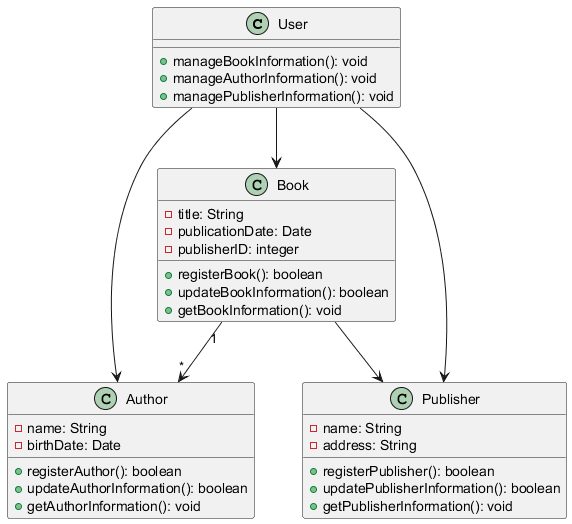

The diagram above was rendered by PlantUML. Its source (embedded in the PNG):
@startuml
class User {
    + manageBookInformation(): void
    + manageAuthorInformation(): void
    + managePublisherInformation(): void
}

class Book {
    - title: String
    - publicationDate: Date
    - publisherID: integer
    + registerBook(): boolean
    + updateBookInformation(): boolean
    + getBookInformation(): void
}

class Author {
    - name: String
    - birthDate: Date
    + registerAuthor(): boolean
    + updateAuthorInformation(): boolean
    + getAuthorInformation(): void
}

class Publisher {
    - name: String
    - address: String
    + registerPublisher(): boolean
    + updatePublisherInformation(): boolean
    + getPublisherInformation(): void
}

User --> Book
User --> Author
User --> Publisher
Book "1" --> "*" Author
Book --> Publisher
@enduml